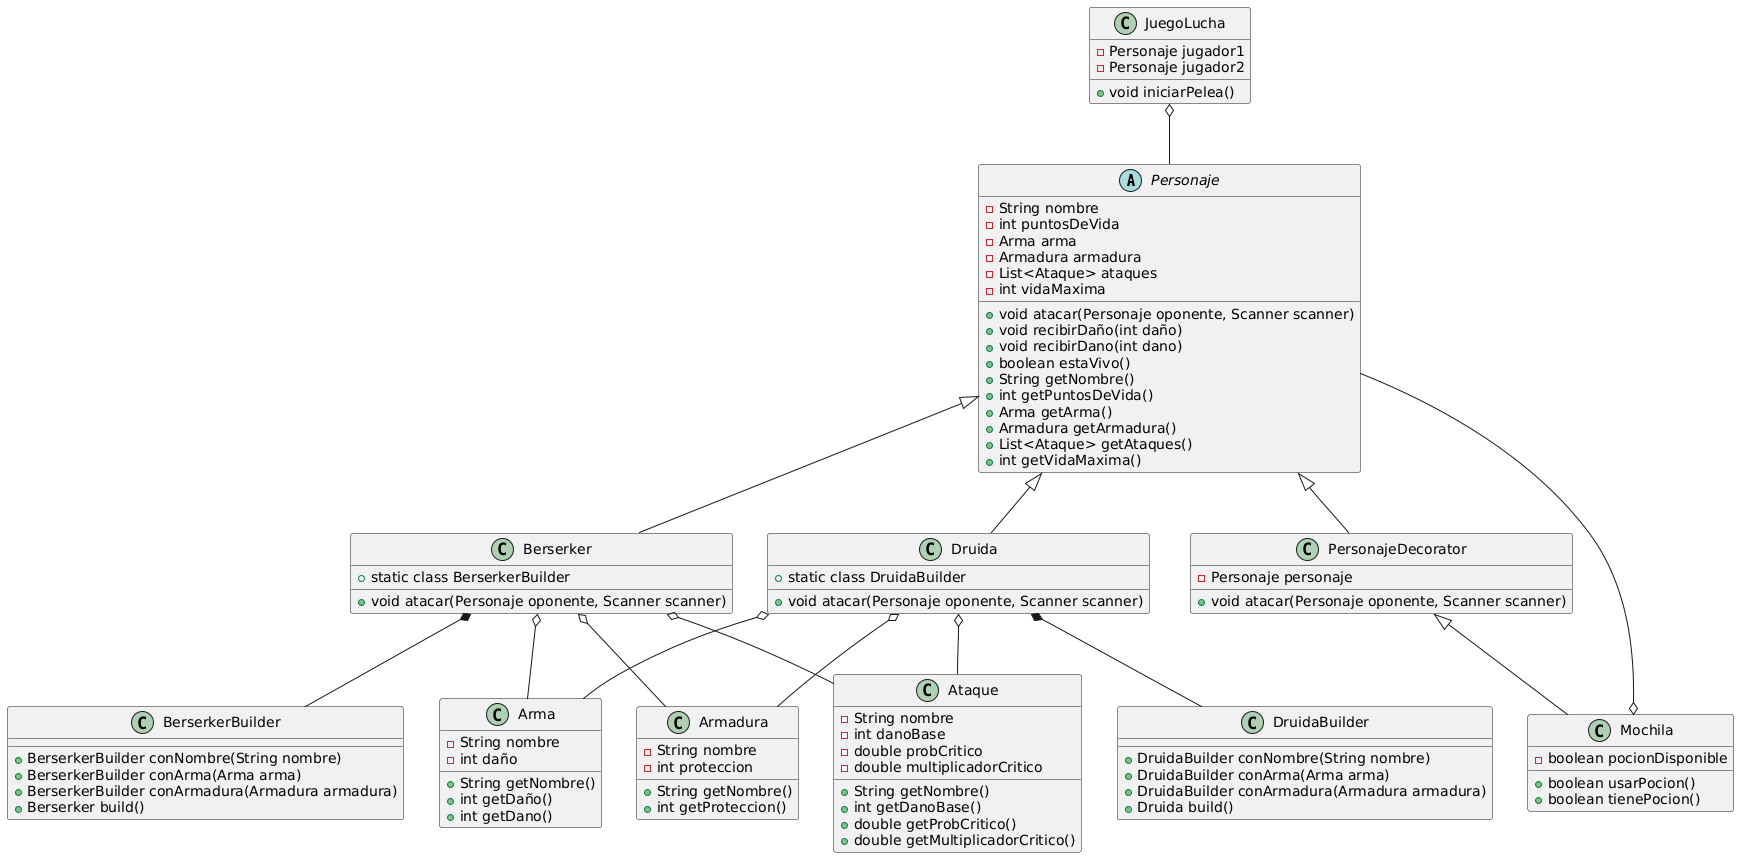

The diagram above was rendered by PlantUML. Its source (embedded in the PNG):
@startuml
abstract class Personaje {
    - String nombre
    - int puntosDeVida
    - Arma arma
    - Armadura armadura
    - List<Ataque> ataques
    - int vidaMaxima
    + void atacar(Personaje oponente, Scanner scanner)
    + void recibirDaño(int daño)
    + void recibirDano(int dano)
    + boolean estaVivo()
    + String getNombre()
    + int getPuntosDeVida()
    + Arma getArma()
    + Armadura getArmadura()
    + List<Ataque> getAtaques()
    + int getVidaMaxima()
}

class Berserker {
    + void atacar(Personaje oponente, Scanner scanner)
    + static class BerserkerBuilder
}
class BerserkerBuilder {
    + BerserkerBuilder conNombre(String nombre)
    + BerserkerBuilder conArma(Arma arma)
    + BerserkerBuilder conArmadura(Armadura armadura)
    + Berserker build()
}
class Druida {
    + void atacar(Personaje oponente, Scanner scanner)
    + static class DruidaBuilder
}
class DruidaBuilder {
    + DruidaBuilder conNombre(String nombre)
    + DruidaBuilder conArma(Arma arma)
    + DruidaBuilder conArmadura(Armadura armadura)
    + Druida build()
}
class Arma {
    - String nombre
    - int daño
    + String getNombre()
    + int getDaño()
    + int getDano()
}
class Armadura {
    - String nombre
    - int proteccion
    + String getNombre()
    + int getProteccion()
}
class Ataque {
    - String nombre
    - int danoBase
    - double probCritico
    - double multiplicadorCritico
    + String getNombre()
    + int getDanoBase()
    + double getProbCritico()
    + double getMultiplicadorCritico()
}
class PersonajeDecorator {
    - Personaje personaje
    + void atacar(Personaje oponente, Scanner scanner)
}
class Mochila {
    - boolean pocionDisponible
    + boolean usarPocion()
    + boolean tienePocion()
}
class JuegoLucha {
    - Personaje jugador1
    - Personaje jugador2
    + void iniciarPelea()
}

Personaje <|-- Berserker
Personaje <|-- Druida
Personaje <|-- PersonajeDecorator
PersonajeDecorator <|-- Mochila
Berserker o-- Arma
Berserker o-- Armadura
Berserker o-- Ataque
Druida o-- Arma
Druida o-- Armadura
Druida o-- Ataque
JuegoLucha o-- Personaje
Mochila o-- Personaje
Berserker *-- BerserkerBuilder
Druida *-- DruidaBuilder
@enduml